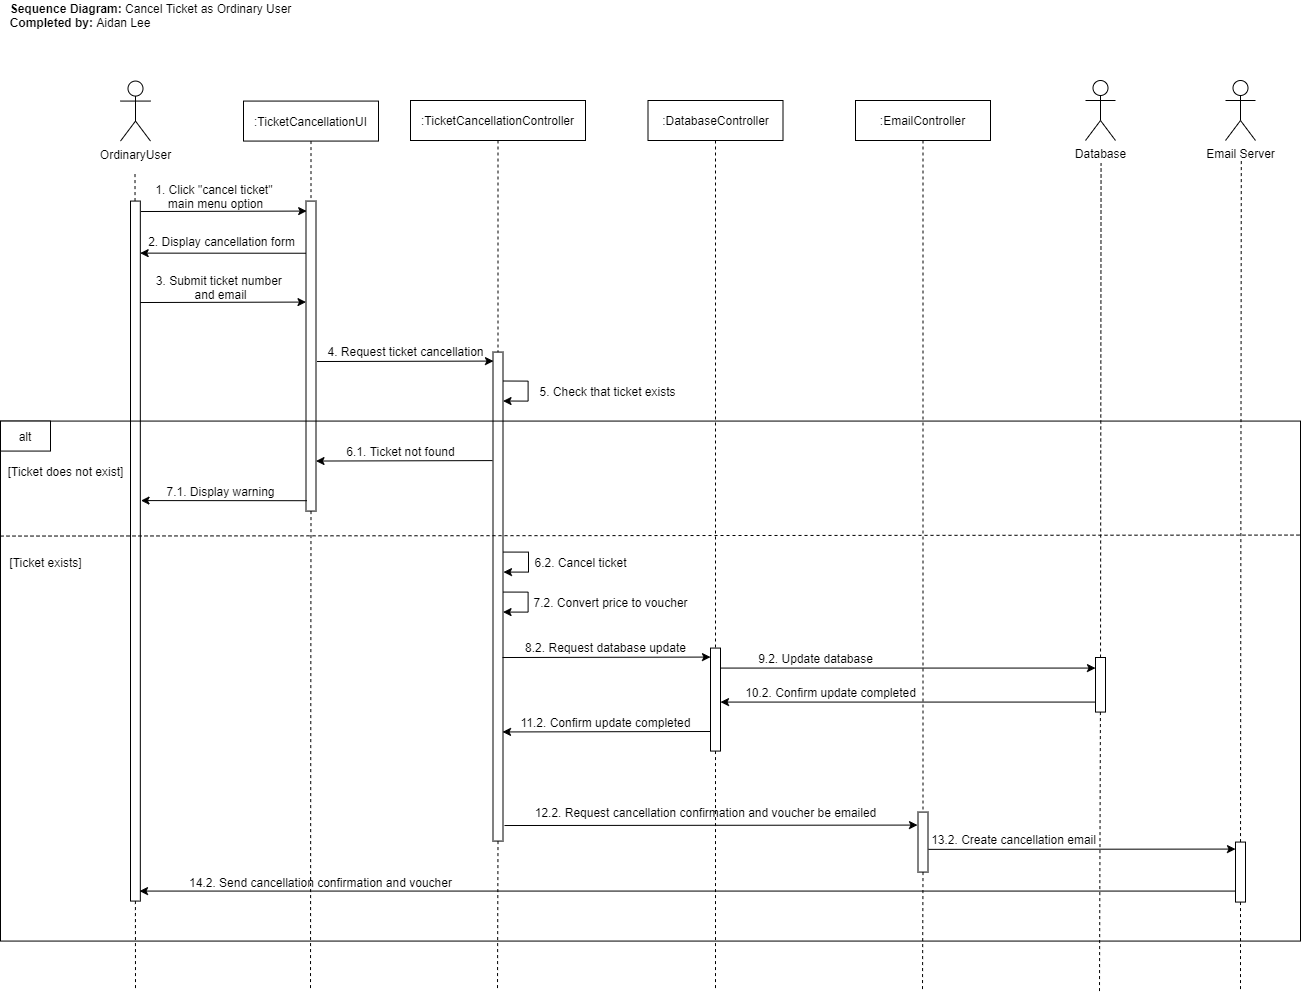

The diagram above was exported from draw.io. Its source (the exported page's mxGraphModel, read from the mxfile embedded in the PNG):
<mxGraphModel dx="1568" dy="100" grid="1" gridSize="10" guides="1" tooltips="1" connect="1" arrows="1" fold="1" page="1" pageScale="1" pageWidth="850" pageHeight="1100" math="0" shadow="0">
  <root>
    <mxCell id="0" />
    <mxCell id="1" parent="0" />
    <mxCell id="BjMYKMs3sp45NLUGFrZ1-210" value="&lt;b&gt;Sequence Diagram: &lt;/b&gt;Cancel Ticket as Ordinary User&lt;br&gt;&lt;div style=&quot;text-align: left&quot;&gt;&lt;b&gt;Completed by: &lt;/b&gt;Aidan Lee&lt;/div&gt;" style="text;html=1;align=center;verticalAlign=middle;resizable=0;points=[];autosize=1;fontStyle=0" vertex="1" parent="1">
      <mxGeometry x="920" y="1160" width="300" height="30" as="geometry" />
    </mxCell>
    <mxCell id="BjMYKMs3sp45NLUGFrZ1-211" value="" style="group" vertex="1" connectable="0" parent="1">
      <mxGeometry x="920" y="1240" width="1300.999999999999" height="910.5700000000002" as="geometry" />
    </mxCell>
    <mxCell id="BjMYKMs3sp45NLUGFrZ1-145" value="OrdinaryUser" style="shape=umlActor;verticalLabelPosition=bottom;verticalAlign=top;html=1;outlineConnect=0;" vertex="1" parent="BjMYKMs3sp45NLUGFrZ1-211">
      <mxGeometry x="120" y="0.5699999999999363" width="30" height="60" as="geometry" />
    </mxCell>
    <mxCell id="BjMYKMs3sp45NLUGFrZ1-146" value="" style="endArrow=none;dashed=1;html=1;" edge="1" parent="BjMYKMs3sp45NLUGFrZ1-211" source="BjMYKMs3sp45NLUGFrZ1-155">
      <mxGeometry width="50" height="50" relative="1" as="geometry">
        <mxPoint x="134" y="480.56999999999994" as="sourcePoint" />
        <mxPoint x="134.5" y="90.56999999999925" as="targetPoint" />
      </mxGeometry>
    </mxCell>
    <mxCell id="BjMYKMs3sp45NLUGFrZ1-147" value=":TicketCancellationUI" style="rounded=0;whiteSpace=wrap;html=1;" vertex="1" parent="BjMYKMs3sp45NLUGFrZ1-211">
      <mxGeometry x="243" y="20.569999999999936" width="135" height="40" as="geometry" />
    </mxCell>
    <mxCell id="BjMYKMs3sp45NLUGFrZ1-148" value=":TicketCancellationController" style="rounded=0;whiteSpace=wrap;html=1;" vertex="1" parent="BjMYKMs3sp45NLUGFrZ1-211">
      <mxGeometry x="410" y="20" width="175" height="40" as="geometry" />
    </mxCell>
    <mxCell id="BjMYKMs3sp45NLUGFrZ1-149" style="edgeStyle=orthogonalEdgeStyle;rounded=0;orthogonalLoop=1;jettySize=auto;html=1;exitX=0.5;exitY=1;exitDx=0;exitDy=0;dashed=1;endArrow=none;endFill=0;" edge="1" parent="BjMYKMs3sp45NLUGFrZ1-211" source="BjMYKMs3sp45NLUGFrZ1-177">
      <mxGeometry relative="1" as="geometry">
        <mxPoint x="715" y="910.5700000000002" as="targetPoint" />
      </mxGeometry>
    </mxCell>
    <mxCell id="BjMYKMs3sp45NLUGFrZ1-150" value=":DatabaseController" style="rounded=0;whiteSpace=wrap;html=1;" vertex="1" parent="BjMYKMs3sp45NLUGFrZ1-211">
      <mxGeometry x="647.5" y="20" width="135" height="40" as="geometry" />
    </mxCell>
    <mxCell id="BjMYKMs3sp45NLUGFrZ1-151" value=":EmailController" style="rounded=0;whiteSpace=wrap;html=1;" vertex="1" parent="BjMYKMs3sp45NLUGFrZ1-211">
      <mxGeometry x="855" y="20" width="135" height="40" as="geometry" />
    </mxCell>
    <mxCell id="BjMYKMs3sp45NLUGFrZ1-152" value="Email Server" style="shape=umlActor;verticalLabelPosition=bottom;verticalAlign=top;html=1;outlineConnect=0;" vertex="1" parent="BjMYKMs3sp45NLUGFrZ1-211">
      <mxGeometry x="1225" width="30" height="60" as="geometry" />
    </mxCell>
    <mxCell id="BjMYKMs3sp45NLUGFrZ1-153" value="Database" style="shape=umlActor;verticalLabelPosition=bottom;verticalAlign=top;html=1;outlineConnect=0;" vertex="1" parent="BjMYKMs3sp45NLUGFrZ1-211">
      <mxGeometry x="1085" width="30" height="60" as="geometry" />
    </mxCell>
    <mxCell id="BjMYKMs3sp45NLUGFrZ1-154" style="edgeStyle=none;rounded=0;orthogonalLoop=1;jettySize=auto;html=1;exitX=0.5;exitY=1;exitDx=0;exitDy=0;dashed=1;startArrow=none;startFill=0;startSize=6;endArrow=none;endFill=0;endSize=6;" edge="1" parent="BjMYKMs3sp45NLUGFrZ1-211" source="BjMYKMs3sp45NLUGFrZ1-155">
      <mxGeometry relative="1" as="geometry">
        <mxPoint x="135" y="910.5700000000002" as="targetPoint" />
      </mxGeometry>
    </mxCell>
    <mxCell id="BjMYKMs3sp45NLUGFrZ1-155" value="" style="rounded=0;whiteSpace=wrap;html=1;" vertex="1" parent="BjMYKMs3sp45NLUGFrZ1-211">
      <mxGeometry x="130" y="120.56999999999994" width="9.83" height="700" as="geometry" />
    </mxCell>
    <mxCell id="BjMYKMs3sp45NLUGFrZ1-156" style="edgeStyle=none;rounded=0;orthogonalLoop=1;jettySize=auto;html=1;exitX=0.5;exitY=1;exitDx=0;exitDy=0;dashed=1;startArrow=none;startFill=0;startSize=6;endArrow=none;endFill=0;endSize=6;" edge="1" parent="BjMYKMs3sp45NLUGFrZ1-211" source="BjMYKMs3sp45NLUGFrZ1-157">
      <mxGeometry relative="1" as="geometry">
        <mxPoint x="310" y="910.5700000000002" as="targetPoint" />
      </mxGeometry>
    </mxCell>
    <mxCell id="BjMYKMs3sp45NLUGFrZ1-157" value="" style="rounded=0;whiteSpace=wrap;html=1;" vertex="1" parent="BjMYKMs3sp45NLUGFrZ1-211">
      <mxGeometry x="305.5" y="120.56999999999994" width="10" height="310" as="geometry" />
    </mxCell>
    <mxCell id="BjMYKMs3sp45NLUGFrZ1-158" style="edgeStyle=orthogonalEdgeStyle;rounded=0;orthogonalLoop=1;jettySize=auto;html=1;exitX=0.5;exitY=1;exitDx=0;exitDy=0;dashed=1;endArrow=none;endFill=0;" edge="1" parent="BjMYKMs3sp45NLUGFrZ1-211" source="BjMYKMs3sp45NLUGFrZ1-147" target="BjMYKMs3sp45NLUGFrZ1-157">
      <mxGeometry relative="1" as="geometry">
        <mxPoint x="310.5" y="490.56999999999994" as="targetPoint" />
        <mxPoint x="310.5" y="60.569999999999936" as="sourcePoint" />
      </mxGeometry>
    </mxCell>
    <mxCell id="BjMYKMs3sp45NLUGFrZ1-159" value="" style="endArrow=classic;html=1;entryX=0.967;entryY=0.231;entryDx=0;entryDy=0;entryPerimeter=0;" edge="1" parent="BjMYKMs3sp45NLUGFrZ1-211">
      <mxGeometry width="50" height="50" relative="1" as="geometry">
        <mxPoint x="305.5" y="172.73999999999978" as="sourcePoint" />
        <mxPoint x="139.67000000000007" y="172.6300000000001" as="targetPoint" />
      </mxGeometry>
    </mxCell>
    <mxCell id="BjMYKMs3sp45NLUGFrZ1-160" value="1. Click &quot;cancel ticket&quot; &lt;br&gt;main menu option" style="text;html=1;align=center;verticalAlign=middle;resizable=0;points=[];autosize=1;" vertex="1" parent="BjMYKMs3sp45NLUGFrZ1-211">
      <mxGeometry x="150" y="100.56999999999994" width="130" height="30" as="geometry" />
    </mxCell>
    <mxCell id="BjMYKMs3sp45NLUGFrZ1-161" value="3. Submit ticket number &lt;br&gt;and email" style="text;html=1;align=center;verticalAlign=middle;resizable=0;points=[];autosize=1;" vertex="1" parent="BjMYKMs3sp45NLUGFrZ1-211">
      <mxGeometry x="150" y="191.56999999999994" width="140" height="30" as="geometry" />
    </mxCell>
    <mxCell id="BjMYKMs3sp45NLUGFrZ1-162" value="2. Display cancellation form" style="text;html=1;align=center;verticalAlign=middle;resizable=0;points=[];autosize=1;" vertex="1" parent="BjMYKMs3sp45NLUGFrZ1-211">
      <mxGeometry x="140.5" y="150.56999999999994" width="160" height="20" as="geometry" />
    </mxCell>
    <mxCell id="BjMYKMs3sp45NLUGFrZ1-163" value="" style="endArrow=classic;html=1;entryX=0.017;entryY=0.729;entryDx=0;entryDy=0;entryPerimeter=0;" edge="1" parent="BjMYKMs3sp45NLUGFrZ1-211">
      <mxGeometry width="50" height="50" relative="1" as="geometry">
        <mxPoint x="139.82999999999993" y="222.01999999999998" as="sourcePoint" />
        <mxPoint x="305.5" y="221.5699999999997" as="targetPoint" />
      </mxGeometry>
    </mxCell>
    <mxCell id="BjMYKMs3sp45NLUGFrZ1-164" value="" style="endArrow=classic;html=1;entryX=0.017;entryY=0.729;entryDx=0;entryDy=0;entryPerimeter=0;" edge="1" parent="BjMYKMs3sp45NLUGFrZ1-211">
      <mxGeometry width="50" height="50" relative="1" as="geometry">
        <mxPoint x="140.5" y="131.01999999999998" as="sourcePoint" />
        <mxPoint x="306.1700000000001" y="130.56999999999925" as="targetPoint" />
      </mxGeometry>
    </mxCell>
    <mxCell id="BjMYKMs3sp45NLUGFrZ1-165" style="edgeStyle=none;rounded=0;orthogonalLoop=1;jettySize=auto;html=1;exitX=0.5;exitY=1;exitDx=0;exitDy=0;dashed=1;startArrow=none;startFill=0;startSize=6;endArrow=none;endFill=0;endSize=6;" edge="1" parent="BjMYKMs3sp45NLUGFrZ1-211" source="BjMYKMs3sp45NLUGFrZ1-166">
      <mxGeometry relative="1" as="geometry">
        <mxPoint x="497" y="910.5700000000002" as="targetPoint" />
      </mxGeometry>
    </mxCell>
    <mxCell id="BjMYKMs3sp45NLUGFrZ1-166" value="" style="rounded=0;whiteSpace=wrap;html=1;" vertex="1" parent="BjMYKMs3sp45NLUGFrZ1-211">
      <mxGeometry x="492.5" y="271.56999999999994" width="10" height="489" as="geometry" />
    </mxCell>
    <mxCell id="BjMYKMs3sp45NLUGFrZ1-167" style="edgeStyle=orthogonalEdgeStyle;rounded=0;orthogonalLoop=1;jettySize=auto;html=1;exitX=0.5;exitY=1;exitDx=0;exitDy=0;dashed=1;endArrow=none;endFill=0;" edge="1" parent="BjMYKMs3sp45NLUGFrZ1-211" source="BjMYKMs3sp45NLUGFrZ1-148" target="BjMYKMs3sp45NLUGFrZ1-166">
      <mxGeometry relative="1" as="geometry">
        <mxPoint x="497.5" y="490" as="targetPoint" />
        <mxPoint x="497.5" y="60" as="sourcePoint" />
      </mxGeometry>
    </mxCell>
    <mxCell id="BjMYKMs3sp45NLUGFrZ1-168" value="" style="endArrow=classic;html=1;" edge="1" parent="BjMYKMs3sp45NLUGFrZ1-211">
      <mxGeometry width="50" height="50" relative="1" as="geometry">
        <mxPoint x="316.5" y="281.02" as="sourcePoint" />
        <mxPoint x="493" y="280.57000000000016" as="targetPoint" />
      </mxGeometry>
    </mxCell>
    <mxCell id="BjMYKMs3sp45NLUGFrZ1-169" value="4. Request ticket cancellation" style="text;html=1;align=center;verticalAlign=middle;resizable=0;points=[];autosize=1;" vertex="1" parent="BjMYKMs3sp45NLUGFrZ1-211">
      <mxGeometry x="320" y="260.56999999999994" width="170" height="20" as="geometry" />
    </mxCell>
    <mxCell id="BjMYKMs3sp45NLUGFrZ1-170" value="5. Check that ticket exists" style="text;html=1;align=center;verticalAlign=middle;resizable=0;points=[];autosize=1;" vertex="1" parent="BjMYKMs3sp45NLUGFrZ1-211">
      <mxGeometry x="531.8199999999999" y="300.51" width="150" height="20" as="geometry" />
    </mxCell>
    <mxCell id="BjMYKMs3sp45NLUGFrZ1-171" value="6.2. Cancel ticket" style="text;html=1;align=center;verticalAlign=middle;resizable=0;points=[];autosize=1;" vertex="1" parent="BjMYKMs3sp45NLUGFrZ1-211">
      <mxGeometry x="525.29" y="471.56999999999994" width="110" height="20" as="geometry" />
    </mxCell>
    <mxCell id="BjMYKMs3sp45NLUGFrZ1-172" value="7.2. Convert price to voucher" style="text;html=1;align=center;verticalAlign=middle;resizable=0;points=[];autosize=1;" vertex="1" parent="BjMYKMs3sp45NLUGFrZ1-211">
      <mxGeometry x="525.29" y="511.56999999999994" width="170" height="20" as="geometry" />
    </mxCell>
    <mxCell id="BjMYKMs3sp45NLUGFrZ1-173" value="8.2. Request database update" style="text;html=1;align=center;verticalAlign=middle;resizable=0;points=[];autosize=1;" vertex="1" parent="BjMYKMs3sp45NLUGFrZ1-211">
      <mxGeometry x="515.29" y="556.5699999999999" width="180" height="20" as="geometry" />
    </mxCell>
    <mxCell id="BjMYKMs3sp45NLUGFrZ1-174" style="edgeStyle=orthogonalEdgeStyle;rounded=0;orthogonalLoop=1;jettySize=auto;html=1;startArrow=none;startFill=0;startSize=6;endArrow=classic;endFill=1;endSize=6;exitX=1;exitY=0.5;exitDx=0;exitDy=0;" edge="1" parent="BjMYKMs3sp45NLUGFrZ1-211">
      <mxGeometry relative="1" as="geometry">
        <Array as="points">
          <mxPoint x="527.53" y="300.51" />
          <mxPoint x="527.53" y="320.51" />
        </Array>
        <mxPoint x="502.5" y="300.5100000000002" as="sourcePoint" />
        <mxPoint x="502.52999999999975" y="320.5100000000002" as="targetPoint" />
      </mxGeometry>
    </mxCell>
    <mxCell id="BjMYKMs3sp45NLUGFrZ1-175" style="edgeStyle=orthogonalEdgeStyle;rounded=0;orthogonalLoop=1;jettySize=auto;html=1;startArrow=none;startFill=0;startSize=6;endArrow=classic;endFill=1;endSize=6;exitX=1;exitY=0.5;exitDx=0;exitDy=0;" edge="1" parent="BjMYKMs3sp45NLUGFrZ1-211">
      <mxGeometry relative="1" as="geometry">
        <Array as="points">
          <mxPoint x="527.97" y="471.56999999999994" />
          <mxPoint x="527.97" y="491.56999999999994" />
        </Array>
        <mxPoint x="502.9400000000005" y="471.5699999999997" as="sourcePoint" />
        <mxPoint x="502.97000000000025" y="491.5699999999997" as="targetPoint" />
      </mxGeometry>
    </mxCell>
    <mxCell id="BjMYKMs3sp45NLUGFrZ1-176" style="edgeStyle=orthogonalEdgeStyle;rounded=0;orthogonalLoop=1;jettySize=auto;html=1;startArrow=none;startFill=0;startSize=6;endArrow=classic;endFill=1;endSize=6;exitX=1;exitY=0.5;exitDx=0;exitDy=0;" edge="1" parent="BjMYKMs3sp45NLUGFrZ1-211">
      <mxGeometry relative="1" as="geometry">
        <Array as="points">
          <mxPoint x="527.53" y="511.56999999999994" />
          <mxPoint x="527.53" y="531.5699999999999" />
        </Array>
        <mxPoint x="502.5" y="511.5699999999997" as="sourcePoint" />
        <mxPoint x="502.53000000000065" y="531.5699999999997" as="targetPoint" />
      </mxGeometry>
    </mxCell>
    <mxCell id="BjMYKMs3sp45NLUGFrZ1-177" value="" style="rounded=0;whiteSpace=wrap;html=1;" vertex="1" parent="BjMYKMs3sp45NLUGFrZ1-211">
      <mxGeometry x="710" y="567.5699999999999" width="10" height="103" as="geometry" />
    </mxCell>
    <mxCell id="BjMYKMs3sp45NLUGFrZ1-178" style="edgeStyle=orthogonalEdgeStyle;rounded=0;orthogonalLoop=1;jettySize=auto;html=1;exitX=0.5;exitY=1;exitDx=0;exitDy=0;dashed=1;endArrow=none;endFill=0;" edge="1" parent="BjMYKMs3sp45NLUGFrZ1-211" source="BjMYKMs3sp45NLUGFrZ1-150" target="BjMYKMs3sp45NLUGFrZ1-177">
      <mxGeometry relative="1" as="geometry">
        <mxPoint x="715" y="680.5699999999999" as="targetPoint" />
        <mxPoint x="715" y="60" as="sourcePoint" />
      </mxGeometry>
    </mxCell>
    <mxCell id="BjMYKMs3sp45NLUGFrZ1-179" value="" style="endArrow=classic;html=1;" edge="1" parent="BjMYKMs3sp45NLUGFrZ1-211">
      <mxGeometry width="50" height="50" relative="1" as="geometry">
        <mxPoint x="502" y="577.02" as="sourcePoint" />
        <mxPoint x="710" y="576.5699999999997" as="targetPoint" />
      </mxGeometry>
    </mxCell>
    <mxCell id="BjMYKMs3sp45NLUGFrZ1-180" value="9.2. Update database" style="text;html=1;align=center;verticalAlign=middle;resizable=0;points=[];autosize=1;" vertex="1" parent="BjMYKMs3sp45NLUGFrZ1-211">
      <mxGeometry x="750" y="567.5699999999999" width="130" height="20" as="geometry" />
    </mxCell>
    <mxCell id="BjMYKMs3sp45NLUGFrZ1-181" value="" style="endArrow=none;dashed=1;html=1;" edge="1" parent="BjMYKMs3sp45NLUGFrZ1-211" source="BjMYKMs3sp45NLUGFrZ1-183">
      <mxGeometry width="50" height="50" relative="1" as="geometry">
        <mxPoint x="1099" y="682.5699999999999" as="sourcePoint" />
        <mxPoint x="1100.5633333333335" y="82.56999999999971" as="targetPoint" />
      </mxGeometry>
    </mxCell>
    <mxCell id="BjMYKMs3sp45NLUGFrZ1-182" value="" style="endArrow=none;dashed=1;html=1;" edge="1" parent="BjMYKMs3sp45NLUGFrZ1-211" source="BjMYKMs3sp45NLUGFrZ1-197">
      <mxGeometry width="50" height="50" relative="1" as="geometry">
        <mxPoint x="1239" y="800.5700000000002" as="sourcePoint" />
        <mxPoint x="1240.7833333333328" y="80.56999999999925" as="targetPoint" />
      </mxGeometry>
    </mxCell>
    <mxCell id="BjMYKMs3sp45NLUGFrZ1-183" value="" style="rounded=0;whiteSpace=wrap;html=1;" vertex="1" parent="BjMYKMs3sp45NLUGFrZ1-211">
      <mxGeometry x="1095" y="577" width="10" height="54.57" as="geometry" />
    </mxCell>
    <mxCell id="BjMYKMs3sp45NLUGFrZ1-184" value="" style="endArrow=none;dashed=1;html=1;" edge="1" parent="BjMYKMs3sp45NLUGFrZ1-211" target="BjMYKMs3sp45NLUGFrZ1-183">
      <mxGeometry width="50" height="50" relative="1" as="geometry">
        <mxPoint x="1099" y="910.5700000000002" as="sourcePoint" />
        <mxPoint x="1100.563333333333" y="122.57000000000016" as="targetPoint" />
      </mxGeometry>
    </mxCell>
    <mxCell id="BjMYKMs3sp45NLUGFrZ1-185" value="" style="endArrow=classic;html=1;" edge="1" parent="BjMYKMs3sp45NLUGFrZ1-211">
      <mxGeometry width="50" height="50" relative="1" as="geometry">
        <mxPoint x="720" y="587.5699999999997" as="sourcePoint" />
        <mxPoint x="1095" y="587.5699999999997" as="targetPoint" />
      </mxGeometry>
    </mxCell>
    <mxCell id="BjMYKMs3sp45NLUGFrZ1-186" value="10.2. Confirm update completed" style="text;html=1;align=center;verticalAlign=middle;resizable=0;points=[];autosize=1;" vertex="1" parent="BjMYKMs3sp45NLUGFrZ1-211">
      <mxGeometry x="735" y="601.5699999999999" width="190" height="20" as="geometry" />
    </mxCell>
    <mxCell id="BjMYKMs3sp45NLUGFrZ1-187" value="" style="endArrow=none;html=1;startArrow=classic;startFill=1;endFill=0;" edge="1" parent="BjMYKMs3sp45NLUGFrZ1-211">
      <mxGeometry width="50" height="50" relative="1" as="geometry">
        <mxPoint x="720" y="621.5699999999997" as="sourcePoint" />
        <mxPoint x="1095" y="621.5699999999997" as="targetPoint" />
      </mxGeometry>
    </mxCell>
    <mxCell id="BjMYKMs3sp45NLUGFrZ1-188" value="" style="endArrow=none;html=1;startArrow=classic;startFill=1;endFill=0;" edge="1" parent="BjMYKMs3sp45NLUGFrZ1-211">
      <mxGeometry width="50" height="50" relative="1" as="geometry">
        <mxPoint x="502" y="651.4499999999998" as="sourcePoint" />
        <mxPoint x="710" y="651" as="targetPoint" />
      </mxGeometry>
    </mxCell>
    <mxCell id="BjMYKMs3sp45NLUGFrZ1-189" value="11.2. Confirm update completed" style="text;html=1;align=center;verticalAlign=middle;resizable=0;points=[];autosize=1;" vertex="1" parent="BjMYKMs3sp45NLUGFrZ1-211">
      <mxGeometry x="510.28999999999996" y="631.5699999999999" width="190" height="20" as="geometry" />
    </mxCell>
    <mxCell id="BjMYKMs3sp45NLUGFrZ1-190" value="12.2. Request cancellation confirmation and voucher be emailed" style="text;html=1;align=center;verticalAlign=middle;resizable=0;points=[];autosize=1;" vertex="1" parent="BjMYKMs3sp45NLUGFrZ1-211">
      <mxGeometry x="525.29" y="721.5700000000002" width="360" height="20" as="geometry" />
    </mxCell>
    <mxCell id="BjMYKMs3sp45NLUGFrZ1-191" style="edgeStyle=none;rounded=0;orthogonalLoop=1;jettySize=auto;html=1;exitX=0.5;exitY=1;exitDx=0;exitDy=0;startArrow=none;startFill=0;startSize=6;endArrow=none;endFill=0;endSize=6;dashed=1;" edge="1" parent="BjMYKMs3sp45NLUGFrZ1-211" source="BjMYKMs3sp45NLUGFrZ1-192">
      <mxGeometry relative="1" as="geometry">
        <mxPoint x="922" y="910.5700000000002" as="targetPoint" />
      </mxGeometry>
    </mxCell>
    <mxCell id="BjMYKMs3sp45NLUGFrZ1-192" value="" style="rounded=0;whiteSpace=wrap;html=1;" vertex="1" parent="BjMYKMs3sp45NLUGFrZ1-211">
      <mxGeometry x="917.5" y="731.5700000000002" width="10" height="60" as="geometry" />
    </mxCell>
    <mxCell id="BjMYKMs3sp45NLUGFrZ1-193" style="edgeStyle=orthogonalEdgeStyle;rounded=0;orthogonalLoop=1;jettySize=auto;html=1;exitX=0.5;exitY=1;exitDx=0;exitDy=0;dashed=1;endArrow=none;endFill=0;" edge="1" parent="BjMYKMs3sp45NLUGFrZ1-211" source="BjMYKMs3sp45NLUGFrZ1-151" target="BjMYKMs3sp45NLUGFrZ1-192">
      <mxGeometry relative="1" as="geometry">
        <mxPoint x="922" y="680.5699999999999" as="targetPoint" />
        <mxPoint x="922.5" y="60" as="sourcePoint" />
      </mxGeometry>
    </mxCell>
    <mxCell id="BjMYKMs3sp45NLUGFrZ1-194" value="" style="endArrow=classic;html=1;" edge="1" parent="BjMYKMs3sp45NLUGFrZ1-211">
      <mxGeometry width="50" height="50" relative="1" as="geometry">
        <mxPoint x="504" y="745.02" as="sourcePoint" />
        <mxPoint x="917" y="744.5700000000002" as="targetPoint" />
      </mxGeometry>
    </mxCell>
    <mxCell id="BjMYKMs3sp45NLUGFrZ1-195" value="13.2. Create cancellation email" style="text;html=1;align=center;verticalAlign=middle;resizable=0;points=[];autosize=1;" vertex="1" parent="BjMYKMs3sp45NLUGFrZ1-211">
      <mxGeometry x="922.5" y="748.8600000000001" width="180" height="20" as="geometry" />
    </mxCell>
    <mxCell id="BjMYKMs3sp45NLUGFrZ1-196" style="edgeStyle=orthogonalEdgeStyle;rounded=0;orthogonalLoop=1;jettySize=auto;html=1;exitX=0.5;exitY=1;exitDx=0;exitDy=0;startArrow=none;startFill=0;endArrow=none;endFill=0;dashed=1;" edge="1" parent="BjMYKMs3sp45NLUGFrZ1-211" source="BjMYKMs3sp45NLUGFrZ1-197">
      <mxGeometry relative="1" as="geometry">
        <mxPoint x="1240" y="910.5700000000002" as="targetPoint" />
      </mxGeometry>
    </mxCell>
    <mxCell id="BjMYKMs3sp45NLUGFrZ1-197" value="" style="rounded=0;whiteSpace=wrap;html=1;" vertex="1" parent="BjMYKMs3sp45NLUGFrZ1-211">
      <mxGeometry x="1235" y="761.5700000000002" width="10" height="60" as="geometry" />
    </mxCell>
    <mxCell id="BjMYKMs3sp45NLUGFrZ1-198" value="" style="endArrow=classic;html=1;" edge="1" parent="BjMYKMs3sp45NLUGFrZ1-211">
      <mxGeometry width="50" height="50" relative="1" as="geometry">
        <mxPoint x="928" y="768.8600000000001" as="sourcePoint" />
        <mxPoint x="1235" y="768.5700000000002" as="targetPoint" />
      </mxGeometry>
    </mxCell>
    <mxCell id="BjMYKMs3sp45NLUGFrZ1-199" value="" style="endArrow=none;html=1;startArrow=classic;startFill=1;endFill=0;" edge="1" parent="BjMYKMs3sp45NLUGFrZ1-211">
      <mxGeometry width="50" height="50" relative="1" as="geometry">
        <mxPoint x="139" y="810.5700000000002" as="sourcePoint" />
        <mxPoint x="1235" y="810.5700000000002" as="targetPoint" />
      </mxGeometry>
    </mxCell>
    <mxCell id="BjMYKMs3sp45NLUGFrZ1-200" value="14.2. Send cancellation confirmation and voucher" style="text;html=1;align=center;verticalAlign=middle;resizable=0;points=[];autosize=1;" vertex="1" parent="BjMYKMs3sp45NLUGFrZ1-211">
      <mxGeometry x="180" y="791.5700000000002" width="280" height="20" as="geometry" />
    </mxCell>
    <mxCell id="BjMYKMs3sp45NLUGFrZ1-201" value="[Ticket exists]" style="text;html=1;align=center;verticalAlign=middle;resizable=0;points=[];autosize=1;" vertex="1" parent="BjMYKMs3sp45NLUGFrZ1-211">
      <mxGeometry y="471.56999999999994" width="90" height="20" as="geometry" />
    </mxCell>
    <mxCell id="BjMYKMs3sp45NLUGFrZ1-202" value="" style="rounded=0;whiteSpace=wrap;html=1;fillColor=none;" vertex="1" parent="BjMYKMs3sp45NLUGFrZ1-211">
      <mxGeometry y="340.57000000000016" width="1300" height="520" as="geometry" />
    </mxCell>
    <mxCell id="BjMYKMs3sp45NLUGFrZ1-203" value="alt" style="rounded=0;whiteSpace=wrap;html=1;" vertex="1" parent="BjMYKMs3sp45NLUGFrZ1-211">
      <mxGeometry y="340.56999999999994" width="50" height="30" as="geometry" />
    </mxCell>
    <mxCell id="BjMYKMs3sp45NLUGFrZ1-204" value="[Ticket does not exist]" style="text;html=1;align=center;verticalAlign=middle;resizable=0;points=[];autosize=1;" vertex="1" parent="BjMYKMs3sp45NLUGFrZ1-211">
      <mxGeometry y="380.5666037735848" width="130" height="20" as="geometry" />
    </mxCell>
    <mxCell id="BjMYKMs3sp45NLUGFrZ1-205" value="6.1. Ticket not found" style="text;html=1;align=center;verticalAlign=middle;resizable=0;points=[];autosize=1;" vertex="1" parent="BjMYKMs3sp45NLUGFrZ1-211">
      <mxGeometry x="340" y="360.56999999999994" width="120" height="20" as="geometry" />
    </mxCell>
    <mxCell id="BjMYKMs3sp45NLUGFrZ1-206" value="" style="endArrow=none;html=1;startArrow=classic;startFill=1;endFill=0;" edge="1" parent="BjMYKMs3sp45NLUGFrZ1-211">
      <mxGeometry width="50" height="50" relative="1" as="geometry">
        <mxPoint x="315.5" y="380.53999999999996" as="sourcePoint" />
        <mxPoint x="492" y="380.09000000000015" as="targetPoint" />
      </mxGeometry>
    </mxCell>
    <mxCell id="BjMYKMs3sp45NLUGFrZ1-207" value="7.1. Display warning" style="text;html=1;align=center;verticalAlign=middle;resizable=0;points=[];autosize=1;" vertex="1" parent="BjMYKMs3sp45NLUGFrZ1-211">
      <mxGeometry x="160" y="400.56999999999994" width="120" height="20" as="geometry" />
    </mxCell>
    <mxCell id="BjMYKMs3sp45NLUGFrZ1-208" value="" style="endArrow=classic;html=1;entryX=0.967;entryY=0.231;entryDx=0;entryDy=0;entryPerimeter=0;" edge="1" parent="BjMYKMs3sp45NLUGFrZ1-211">
      <mxGeometry width="50" height="50" relative="1" as="geometry">
        <mxPoint x="306.3299999999999" y="420.1999999999998" as="sourcePoint" />
        <mxPoint x="140.5" y="420.09000000000015" as="targetPoint" />
      </mxGeometry>
    </mxCell>
    <mxCell id="BjMYKMs3sp45NLUGFrZ1-209" value="" style="endArrow=none;dashed=1;html=1;" edge="1" parent="BjMYKMs3sp45NLUGFrZ1-211">
      <mxGeometry width="50" height="50" relative="1" as="geometry">
        <mxPoint y="455.57000000000016" as="sourcePoint" />
        <mxPoint x="1300.999999999999" y="454.5699999999997" as="targetPoint" />
      </mxGeometry>
    </mxCell>
  </root>
</mxGraphModel>